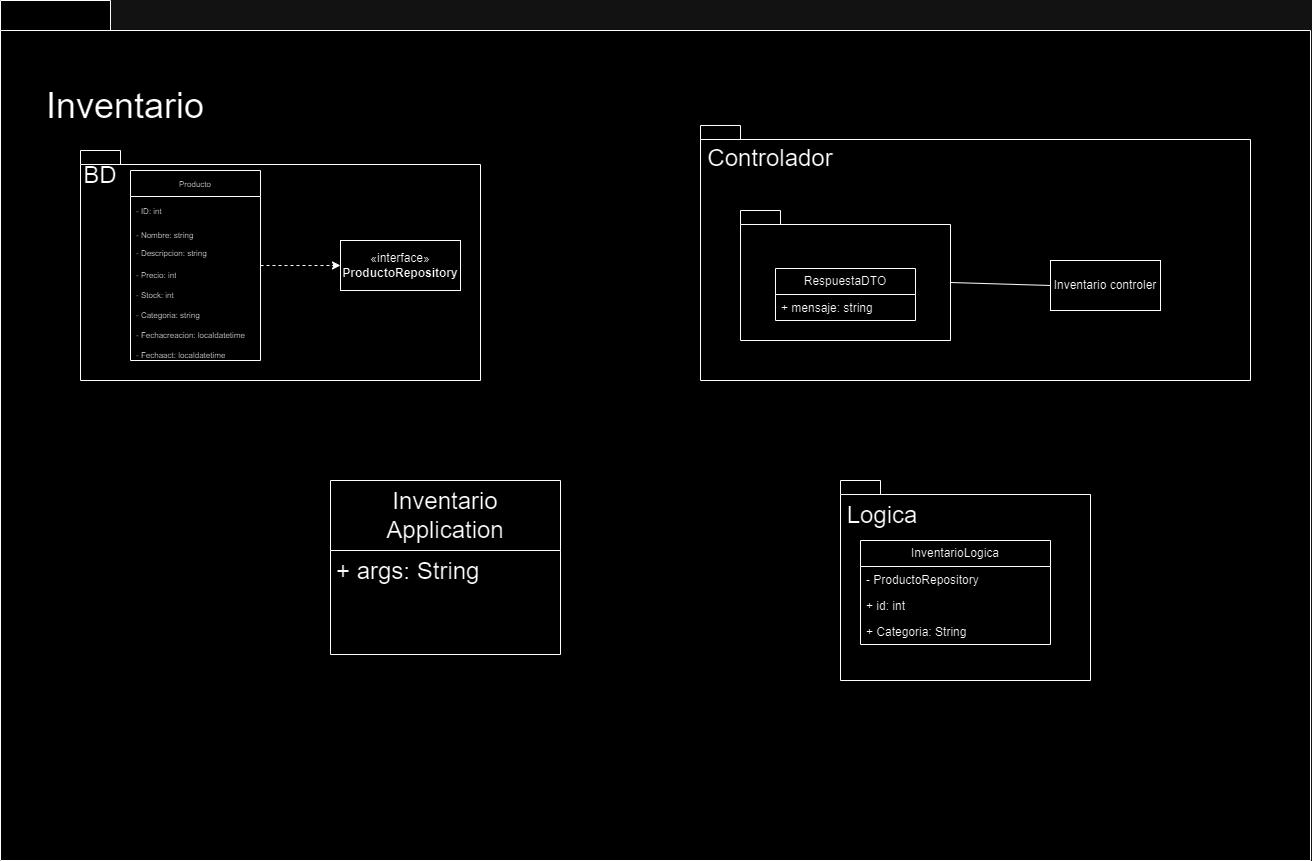

The diagram above was exported from draw.io. Its source (the exported page's mxGraphModel, read from the mxfile embedded in the PNG):
<mxGraphModel dx="1195" dy="625" grid="1" gridSize="10" guides="1" tooltips="1" connect="1" arrows="1" fold="1" page="1" pageScale="1" pageWidth="827" pageHeight="1169" math="0" shadow="0">
  <root>
    <mxCell id="0" />
    <mxCell id="1" parent="0" />
    <mxCell id="_IWn3koWQlgH3NjKM7lB-1" value="" style="shape=folder;fontStyle=1;spacingTop=10;tabWidth=110;tabHeight=30;tabPosition=left;html=1;whiteSpace=wrap;" parent="1" vertex="1">
      <mxGeometry x="70" y="70" width="1310" height="860" as="geometry" />
    </mxCell>
    <mxCell id="KTaVuaLFTRLuFzkSwqBN-1" value="&lt;font style=&quot;font-size: 36px;&quot;&gt;Inventario&lt;/font&gt;" style="text;html=1;strokeColor=none;fillColor=none;align=center;verticalAlign=middle;whiteSpace=wrap;rounded=0;" vertex="1" parent="1">
      <mxGeometry x="110" y="160" width="170" height="30" as="geometry" />
    </mxCell>
    <mxCell id="JfZVrhf2esXjDk5HJPR7-11" value="&lt;font style=&quot;font-size: 18px;&quot;&gt;DTO&lt;/font&gt;" style="text;html=1;strokeColor=none;fillColor=none;align=center;verticalAlign=middle;whiteSpace=wrap;rounded=0;" vertex="1" parent="1">
      <mxGeometry x="820" y="310" width="40" height="25" as="geometry" />
    </mxCell>
    <mxCell id="JfZVrhf2esXjDk5HJPR7-32" value="" style="group" vertex="1" connectable="0" parent="1">
      <mxGeometry x="910" y="550" width="250" height="200" as="geometry" />
    </mxCell>
    <mxCell id="KTaVuaLFTRLuFzkSwqBN-8" value="" style="shape=folder;fontStyle=1;spacingTop=10;tabWidth=40;tabHeight=14;tabPosition=left;html=1;whiteSpace=wrap;" vertex="1" parent="JfZVrhf2esXjDk5HJPR7-32">
      <mxGeometry width="250" height="200" as="geometry" />
    </mxCell>
    <mxCell id="KTaVuaLFTRLuFzkSwqBN-11" value="&lt;font style=&quot;font-size: 24px;&quot;&gt;Logica&lt;/font&gt;" style="text;html=1;strokeColor=none;fillColor=none;align=center;verticalAlign=middle;whiteSpace=wrap;rounded=0;" vertex="1" parent="JfZVrhf2esXjDk5HJPR7-32">
      <mxGeometry x="17" y="30" width="50" height="10" as="geometry" />
    </mxCell>
    <mxCell id="JfZVrhf2esXjDk5HJPR7-27" value="InventarioLogica" style="swimlane;fontStyle=0;childLayout=stackLayout;horizontal=1;startSize=26;fillColor=none;horizontalStack=0;resizeParent=1;resizeParentMax=0;resizeLast=0;collapsible=1;marginBottom=0;whiteSpace=wrap;html=1;" vertex="1" parent="JfZVrhf2esXjDk5HJPR7-32">
      <mxGeometry x="20" y="60" width="190" height="104" as="geometry" />
    </mxCell>
    <mxCell id="JfZVrhf2esXjDk5HJPR7-28" value="- ProductoRepository" style="text;strokeColor=none;fillColor=none;align=left;verticalAlign=top;spacingLeft=4;spacingRight=4;overflow=hidden;rotatable=0;points=[[0,0.5],[1,0.5]];portConstraint=eastwest;whiteSpace=wrap;html=1;" vertex="1" parent="JfZVrhf2esXjDk5HJPR7-27">
      <mxGeometry y="26" width="190" height="26" as="geometry" />
    </mxCell>
    <mxCell id="JfZVrhf2esXjDk5HJPR7-30" value="+ id: int" style="text;strokeColor=none;fillColor=none;align=left;verticalAlign=top;spacingLeft=4;spacingRight=4;overflow=hidden;rotatable=0;points=[[0,0.5],[1,0.5]];portConstraint=eastwest;whiteSpace=wrap;html=1;" vertex="1" parent="JfZVrhf2esXjDk5HJPR7-27">
      <mxGeometry y="52" width="190" height="26" as="geometry" />
    </mxCell>
    <mxCell id="JfZVrhf2esXjDk5HJPR7-29" value="+ Categoria: String" style="text;strokeColor=none;fillColor=none;align=left;verticalAlign=top;spacingLeft=4;spacingRight=4;overflow=hidden;rotatable=0;points=[[0,0.5],[1,0.5]];portConstraint=eastwest;whiteSpace=wrap;html=1;" vertex="1" parent="JfZVrhf2esXjDk5HJPR7-27">
      <mxGeometry y="78" width="190" height="26" as="geometry" />
    </mxCell>
    <mxCell id="JfZVrhf2esXjDk5HJPR7-33" value="" style="group" vertex="1" connectable="0" parent="1">
      <mxGeometry x="770" y="195" width="550" height="255" as="geometry" />
    </mxCell>
    <mxCell id="KTaVuaLFTRLuFzkSwqBN-7" value="" style="shape=folder;fontStyle=1;spacingTop=10;tabWidth=40;tabHeight=14;tabPosition=left;html=1;whiteSpace=wrap;" vertex="1" parent="JfZVrhf2esXjDk5HJPR7-33">
      <mxGeometry width="550" height="255" as="geometry" />
    </mxCell>
    <mxCell id="KTaVuaLFTRLuFzkSwqBN-10" value="&lt;font style=&quot;font-size: 24px;&quot;&gt;Controlador&lt;/font&gt;" style="text;html=1;strokeColor=none;fillColor=none;align=center;verticalAlign=middle;whiteSpace=wrap;rounded=0;" vertex="1" parent="JfZVrhf2esXjDk5HJPR7-33">
      <mxGeometry y="20" width="140" height="25" as="geometry" />
    </mxCell>
    <mxCell id="JfZVrhf2esXjDk5HJPR7-10" value="" style="shape=folder;fontStyle=1;spacingTop=10;tabWidth=40;tabHeight=14;tabPosition=left;html=1;whiteSpace=wrap;" vertex="1" parent="JfZVrhf2esXjDk5HJPR7-33">
      <mxGeometry x="40" y="85" width="210" height="130" as="geometry" />
    </mxCell>
    <mxCell id="JfZVrhf2esXjDk5HJPR7-12" value="RespuestaDTO" style="swimlane;fontStyle=0;childLayout=stackLayout;horizontal=1;startSize=26;fillColor=none;horizontalStack=0;resizeParent=1;resizeParentMax=0;resizeLast=0;collapsible=1;marginBottom=0;whiteSpace=wrap;html=1;" vertex="1" parent="JfZVrhf2esXjDk5HJPR7-33">
      <mxGeometry x="75" y="143" width="140" height="52" as="geometry" />
    </mxCell>
    <mxCell id="JfZVrhf2esXjDk5HJPR7-13" value="+ mensaje: string" style="text;strokeColor=none;fillColor=none;align=left;verticalAlign=top;spacingLeft=4;spacingRight=4;overflow=hidden;rotatable=0;points=[[0,0.5],[1,0.5]];portConstraint=eastwest;whiteSpace=wrap;html=1;" vertex="1" parent="JfZVrhf2esXjDk5HJPR7-12">
      <mxGeometry y="26" width="140" height="26" as="geometry" />
    </mxCell>
    <mxCell id="JfZVrhf2esXjDk5HJPR7-22" value="Inventario controler" style="html=1;whiteSpace=wrap;" vertex="1" parent="JfZVrhf2esXjDk5HJPR7-33">
      <mxGeometry x="350" y="135" width="110" height="50" as="geometry" />
    </mxCell>
    <mxCell id="JfZVrhf2esXjDk5HJPR7-24" value="" style="endArrow=none;html=1;rounded=0;entryX=0;entryY=0.5;entryDx=0;entryDy=0;exitX=0;exitY=0;exitDx=210;exitDy=72;exitPerimeter=0;" edge="1" parent="JfZVrhf2esXjDk5HJPR7-33" source="JfZVrhf2esXjDk5HJPR7-10" target="JfZVrhf2esXjDk5HJPR7-22">
      <mxGeometry width="50" height="50" relative="1" as="geometry">
        <mxPoint x="1000" y="400" as="sourcePoint" />
        <mxPoint x="1050" y="350" as="targetPoint" />
      </mxGeometry>
    </mxCell>
    <mxCell id="JfZVrhf2esXjDk5HJPR7-34" value="" style="group" vertex="1" connectable="0" parent="1">
      <mxGeometry x="150" y="220" width="400" height="230" as="geometry" />
    </mxCell>
    <mxCell id="KTaVuaLFTRLuFzkSwqBN-6" value="" style="shape=folder;fontStyle=1;spacingTop=10;tabWidth=40;tabHeight=14;tabPosition=left;html=1;whiteSpace=wrap;" vertex="1" parent="JfZVrhf2esXjDk5HJPR7-34">
      <mxGeometry width="400" height="230" as="geometry" />
    </mxCell>
    <mxCell id="KTaVuaLFTRLuFzkSwqBN-9" value="&lt;font style=&quot;font-size: 24px;&quot;&gt;BD&lt;/font&gt;" style="text;html=1;strokeColor=none;fillColor=none;align=center;verticalAlign=middle;whiteSpace=wrap;rounded=0;" vertex="1" parent="JfZVrhf2esXjDk5HJPR7-34">
      <mxGeometry x="10" y="20" width="20" height="10" as="geometry" />
    </mxCell>
    <mxCell id="WtcTp237fgiOmmwAuQC0-2" value="" style="edgeStyle=orthogonalEdgeStyle;rounded=0;orthogonalLoop=1;jettySize=auto;html=1;dashed=1;" edge="1" parent="JfZVrhf2esXjDk5HJPR7-34" source="KTaVuaLFTRLuFzkSwqBN-12" target="JfZVrhf2esXjDk5HJPR7-20">
      <mxGeometry relative="1" as="geometry" />
    </mxCell>
    <mxCell id="KTaVuaLFTRLuFzkSwqBN-12" value="&lt;font style=&quot;font-size: 8px;&quot;&gt;Producto&lt;/font&gt;" style="swimlane;fontStyle=0;childLayout=stackLayout;horizontal=1;startSize=26;fillColor=none;horizontalStack=0;resizeParent=1;resizeParentMax=0;resizeLast=0;collapsible=1;marginBottom=0;whiteSpace=wrap;html=1;" vertex="1" parent="JfZVrhf2esXjDk5HJPR7-34">
      <mxGeometry x="50" y="20" width="130" height="190" as="geometry">
        <mxRectangle x="230" y="240" width="115" height="80" as="alternateBounds" />
      </mxGeometry>
    </mxCell>
    <mxCell id="KTaVuaLFTRLuFzkSwqBN-13" value="&lt;font style=&quot;font-size: 8px;&quot;&gt;- ID: int&lt;/font&gt;" style="text;strokeColor=none;fillColor=none;align=left;verticalAlign=top;spacingLeft=4;spacingRight=4;overflow=hidden;rotatable=0;points=[[0,0.5],[1,0.5]];portConstraint=eastwest;whiteSpace=wrap;html=1;" vertex="1" parent="KTaVuaLFTRLuFzkSwqBN-12">
      <mxGeometry y="26" width="130" height="24" as="geometry" />
    </mxCell>
    <mxCell id="KTaVuaLFTRLuFzkSwqBN-14" value="&lt;font style=&quot;font-size: 8px;&quot;&gt;-&amp;nbsp;Nombre: string&lt;/font&gt;" style="text;strokeColor=none;fillColor=none;align=left;verticalAlign=top;spacingLeft=4;spacingRight=4;overflow=hidden;rotatable=0;points=[[0,0.5],[1,0.5]];portConstraint=eastwest;whiteSpace=wrap;html=1;" vertex="1" parent="KTaVuaLFTRLuFzkSwqBN-12">
      <mxGeometry y="50" width="130" height="18" as="geometry" />
    </mxCell>
    <mxCell id="KTaVuaLFTRLuFzkSwqBN-15" value="&lt;font style=&quot;font-size: 8px;&quot;&gt;-&amp;nbsp;Descripcion: string&lt;/font&gt;" style="text;strokeColor=none;fillColor=none;align=left;verticalAlign=top;spacingLeft=4;spacingRight=4;overflow=hidden;rotatable=0;points=[[0,0.5],[1,0.5]];portConstraint=eastwest;whiteSpace=wrap;html=1;" vertex="1" parent="KTaVuaLFTRLuFzkSwqBN-12">
      <mxGeometry y="68" width="130" height="22" as="geometry" />
    </mxCell>
    <mxCell id="JfZVrhf2esXjDk5HJPR7-2" value="&lt;font style=&quot;font-size: 8px;&quot;&gt;-&amp;nbsp;Precio: int&lt;/font&gt;" style="text;strokeColor=none;fillColor=none;align=left;verticalAlign=top;spacingLeft=4;spacingRight=4;overflow=hidden;rotatable=0;points=[[0,0.5],[1,0.5]];portConstraint=eastwest;whiteSpace=wrap;html=1;" vertex="1" parent="KTaVuaLFTRLuFzkSwqBN-12">
      <mxGeometry y="90" width="130" height="20" as="geometry" />
    </mxCell>
    <mxCell id="JfZVrhf2esXjDk5HJPR7-6" value="&lt;font style=&quot;font-size: 8px;&quot;&gt;-&amp;nbsp;Stock: int&lt;/font&gt;" style="text;strokeColor=none;fillColor=none;align=left;verticalAlign=top;spacingLeft=4;spacingRight=4;overflow=hidden;rotatable=0;points=[[0,0.5],[1,0.5]];portConstraint=eastwest;whiteSpace=wrap;html=1;" vertex="1" parent="KTaVuaLFTRLuFzkSwqBN-12">
      <mxGeometry y="110" width="130" height="20" as="geometry" />
    </mxCell>
    <mxCell id="JfZVrhf2esXjDk5HJPR7-7" value="&lt;font style=&quot;font-size: 8px;&quot;&gt;-&amp;nbsp;Categoria: string&lt;/font&gt;" style="text;strokeColor=none;fillColor=none;align=left;verticalAlign=top;spacingLeft=4;spacingRight=4;overflow=hidden;rotatable=0;points=[[0,0.5],[1,0.5]];portConstraint=eastwest;whiteSpace=wrap;html=1;" vertex="1" parent="KTaVuaLFTRLuFzkSwqBN-12">
      <mxGeometry y="130" width="130" height="20" as="geometry" />
    </mxCell>
    <mxCell id="JfZVrhf2esXjDk5HJPR7-5" value="&lt;font style=&quot;font-size: 8px;&quot;&gt;-&amp;nbsp;Fechacreacion: localdatetime&lt;/font&gt;" style="text;strokeColor=none;fillColor=none;align=left;verticalAlign=top;spacingLeft=4;spacingRight=4;overflow=hidden;rotatable=0;points=[[0,0.5],[1,0.5]];portConstraint=eastwest;whiteSpace=wrap;html=1;" vertex="1" parent="KTaVuaLFTRLuFzkSwqBN-12">
      <mxGeometry y="150" width="130" height="20" as="geometry" />
    </mxCell>
    <mxCell id="JfZVrhf2esXjDk5HJPR7-4" value="&lt;font style=&quot;font-size: 8px;&quot;&gt;-&amp;nbsp;Fechaact:&amp;nbsp;&lt;/font&gt;&lt;font style=&quot;font-size: 8px;&quot;&gt;localdatetime&lt;/font&gt;" style="text;strokeColor=none;fillColor=none;align=left;verticalAlign=top;spacingLeft=4;spacingRight=4;overflow=hidden;rotatable=0;points=[[0,0.5],[1,0.5]];portConstraint=eastwest;whiteSpace=wrap;html=1;" vertex="1" parent="KTaVuaLFTRLuFzkSwqBN-12">
      <mxGeometry y="170" width="130" height="20" as="geometry" />
    </mxCell>
    <mxCell id="JfZVrhf2esXjDk5HJPR7-20" value="«interface»&lt;br&gt;&lt;b&gt;ProductoRepository&lt;/b&gt;" style="html=1;whiteSpace=wrap;" vertex="1" parent="JfZVrhf2esXjDk5HJPR7-34">
      <mxGeometry x="260" y="90" width="120" height="50" as="geometry" />
    </mxCell>
    <mxCell id="JfZVrhf2esXjDk5HJPR7-35" value="&lt;font style=&quot;font-size: 24px;&quot;&gt;Inventario Application&lt;/font&gt;" style="swimlane;fontStyle=0;childLayout=stackLayout;horizontal=1;startSize=70;fillColor=none;horizontalStack=0;resizeParent=1;resizeParentMax=0;resizeLast=0;collapsible=1;marginBottom=0;whiteSpace=wrap;html=1;" vertex="1" parent="1">
      <mxGeometry x="400" y="550" width="230" height="174" as="geometry" />
    </mxCell>
    <mxCell id="JfZVrhf2esXjDk5HJPR7-36" value="&lt;font style=&quot;font-size: 24px;&quot;&gt;+ args: String&lt;/font&gt;" style="text;strokeColor=none;fillColor=none;align=left;verticalAlign=top;spacingLeft=4;spacingRight=4;overflow=hidden;rotatable=0;points=[[0,0.5],[1,0.5]];portConstraint=eastwest;whiteSpace=wrap;html=1;" vertex="1" parent="JfZVrhf2esXjDk5HJPR7-35">
      <mxGeometry y="70" width="230" height="104" as="geometry" />
    </mxCell>
  </root>
</mxGraphModel>